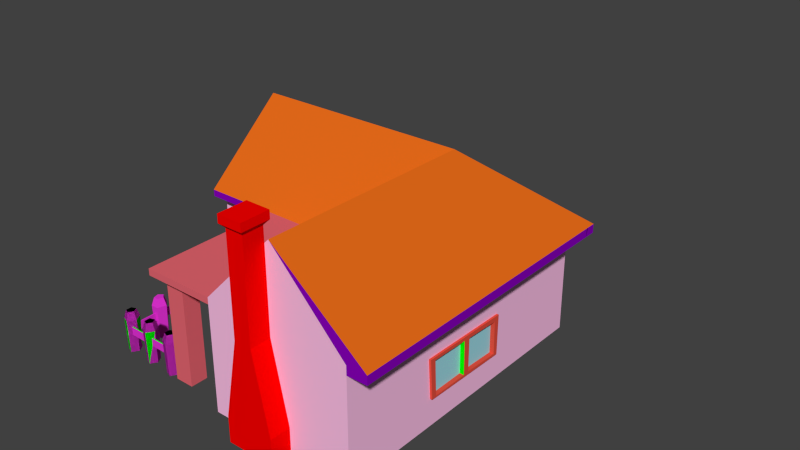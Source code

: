 # Source: Fischerhaus.blend  (saved by Blender 2.69.0; exported with 4.5.12 LTS)
import bpy
from mathutils import Matrix  # noqa: F401  (used for matrix-valued properties, if any)

bpy.ops.wm.read_factory_settings(use_empty=True)
scene = bpy.context.scene
scene.name = '0'

# ---- collections
col_collection_1 = bpy.data.collections.new('Collection 1'); scene.collection.children.link(col_collection_1)

# ---- materials (node trees are filled in below, after node groups)
mat_boden = bpy.data.materials.new('Boden')
mat_boden.alpha_threshold = 0.0
mat_boden.use_transparent_shadow = False
mat_boden.diffuse_color = (0.0, 1.0, 0.0, 1.0)
mat_boden.roughness = 0.5
mat_boden.line_color = (0.0, 0.0, 0.0, 1.0)
mat_dachoberflaeche = bpy.data.materials.new('Dachoberflaeche')
mat_dachoberflaeche.alpha_threshold = 0.0
mat_dachoberflaeche.use_transparent_shadow = False
mat_dachoberflaeche.diffuse_color = (0.8, 0.148, 0.01005, 1.0)
mat_dachoberflaeche.roughness = 0.5
mat_dachoberflaeche.line_color = (0.0, 0.0, 0.0, 1.0)
mat_fensterrahmen = bpy.data.materials.new('Fensterrahmen')
mat_fensterrahmen.alpha_threshold = 0.0
mat_fensterrahmen.use_transparent_shadow = False
mat_fensterrahmen.diffuse_color = (0.8, 0.08307, 0.05078, 1.0)
mat_fensterrahmen.roughness = 0.5
mat_fensterrahmen.line_color = (0.0, 0.0, 0.0, 1.0)
mat_zaun = bpy.data.materials.new('Zaun')
mat_zaun.alpha_threshold = 0.0
mat_zaun.use_transparent_shadow = False
mat_zaun.diffuse_color = (0.8, 0.03386, 0.6984, 1.0)
mat_zaun.roughness = 0.5
mat_zaun.line_color = (0.0, 0.0, 0.0, 1.0)
mat_putz = bpy.data.materials.new('Putz')
mat_putz.alpha_threshold = 0.0
mat_putz.use_transparent_shadow = False
mat_putz.diffuse_color = (1.0, 0.5424, 0.8145, 1.0)
mat_putz.roughness = 0.5
mat_putz.line_color = (0.0, 0.0, 0.0, 1.0)
mat_fensterscheibe = bpy.data.materials.new('Fensterscheibe')
mat_fensterscheibe.alpha_threshold = 0.0
mat_fensterscheibe.use_transparent_shadow = False
mat_fensterscheibe.diffuse_color = (0.3475, 0.7105, 0.8, 1.0)
mat_fensterscheibe.roughness = 0.5
mat_fensterscheibe.line_color = (0.0, 0.0, 0.0, 1.0)
mat_dachvorderseite = bpy.data.materials.new('Dachvorderseite')
mat_dachvorderseite.alpha_threshold = 0.0
mat_dachvorderseite.use_transparent_shadow = False
mat_dachvorderseite.diffuse_color = (0.2522, 0.0, 0.5071, 1.0)
mat_dachvorderseite.roughness = 0.5
mat_dachvorderseite.line_color = (0.0, 0.0, 0.0, 1.0)
mat_kamin = bpy.data.materials.new('Kamin')
mat_kamin.alpha_threshold = 0.0
mat_kamin.use_transparent_shadow = False
mat_kamin.diffuse_color = (1.0, 0.0, 0.0, 1.0)
mat_kamin.roughness = 0.5
mat_kamin.line_color = (0.0, 0.0, 0.0, 1.0)
mat_tuer = bpy.data.materials.new('Tuer')
mat_tuer.alpha_threshold = 0.0
mat_tuer.use_transparent_shadow = False
mat_tuer.diffuse_color = (0.4385, 0.1162, 0.0, 1.0)
mat_tuer.roughness = 0.5
mat_tuer.specular_intensity = 1.0
mat_tuer.line_color = (0.0, 0.0, 0.0, 1.0)
mat_steg = bpy.data.materials.new('Steg')
mat_steg.alpha_threshold = 0.0
mat_steg.use_transparent_shadow = False
mat_steg.diffuse_color = (0.8, 0.3164, 0.2756, 1.0)
mat_steg.roughness = 0.5
mat_steg.line_color = (0.0, 0.0, 0.0, 1.0)
mat_vordach = bpy.data.materials.new('Vordach')
mat_vordach.alpha_threshold = 0.0
mat_vordach.use_transparent_shadow = False
mat_vordach.diffuse_color = (0.8, 0.1379, 0.1685, 1.0)
mat_vordach.roughness = 0.5
mat_vordach.line_color = (0.0, 0.0, 0.0, 1.0)
mat_fundament = bpy.data.materials.new('Fundament')
mat_fundament.alpha_threshold = 0.0
mat_fundament.use_transparent_shadow = False
mat_fundament.diffuse_color = (0.1882, 0.122, 0.8, 1.0)
mat_fundament.roughness = 0.5
mat_fundament.line_color = (0.0, 0.0, 0.0, 1.0)

# ---- material node trees

# ---- world
world_world = bpy.data.worlds.new('World'); scene.world = world_world
world_world.color = (0.05088, 0.05088, 0.05088)
world_world.use_sun_shadow = False
world_world.sun_shadow_jitter_overblur = 0.0
world_world.cycles.sampling_method = 'MANUAL'
world_world.cycles.sample_map_resolution = 256

# ---- meshes
me_circle = bpy.data.meshes.new('Circle')
me_circle.from_pydata([(0.1333, 1.179, -0.8025), (0.1333, 1.179, 0.8374), (-0.9206, 1.179, -0.8025), (-0.9206, 1.179, 0.8374), (0.1333, 1.169, -0.8025), (0.1333, 1.169, 0.8374), (-0.9206, 1.169, -0.8025), (-0.9206, 1.169, 0.8374), (-0.1408, -1.468, -0.01568), (-0.2003, -1.56, -0.01568), (-0.2931, -1.522, -0.01568), (-0.291, -1.407, -0.01568), (-0.1969, -1.373, -0.01568), (-0.09208, -1.469, -0.1734), (-0.1862, -1.615, -0.1734), (-0.3331, -1.555, -0.1734), (-0.3298, -1.372, -0.1734), (-0.1808, -1.319, -0.1734), (-0.1115, -1.469, -0.8269), (-0.1918, -1.593, -0.8269), (-0.3172, -1.542, -0.8269), (-0.3143, -1.386, -0.8269), (-0.1872, -1.341, -0.8269), (-0.7057, -1.446, -0.01728), (-0.7652, -1.538, -0.01728), (-0.858, -1.499, -0.01728), (-0.8559, -1.384, -0.01728), (-0.7618, -1.351, -0.01728), (-0.657, -1.447, -0.175), (-0.7512, -1.593, -0.175), (-0.8981, -1.532, -0.175), (-0.8947, -1.349, -0.175), (-0.7457, -1.296, -0.175), (-0.6764, -1.446, -0.8285), (-0.7568, -1.571, -0.8285), (-0.8821, -1.519, -0.8285), (-0.8792, -1.363, -0.8285), (-0.7521, -1.318, -0.8285), (-1.249, -1.418, -0.01712), (-1.309, -1.511, -0.01712), (-1.402, -1.472, -0.01712), (-1.399, -1.357, -0.01712), (-1.305, -1.323, -0.01712), (-1.201, -1.42, -0.1748), (-1.295, -1.565, -0.1748), (-1.442, -1.505, -0.1748), (-1.438, -1.322, -0.1748), (-1.289, -1.269, -0.1748), (-1.22, -1.419, -0.8284), (-1.3, -1.544, -0.8284), (-1.426, -1.492, -0.8284), (-1.423, -1.336, -0.8284), (-1.296, -1.291, -0.8284), (-0.1408, -1.468, -0.01568), (-0.2003, -1.56, -0.01568), (-0.2931, -1.522, -0.01568), (-0.291, -1.407, -0.01568), (-0.1969, -1.373, -0.01568), (-0.09208, -1.469, -0.1734), (-0.1862, -1.615, -0.1734), (-0.3331, -1.555, -0.1734), (-0.3298, -1.372, -0.1734), (-0.1808, -1.319, -0.1734), (-0.1115, -1.469, -0.8269), (-0.1918, -1.593, -0.8269), (-0.3172, -1.542, -0.8269), (-0.3143, -1.386, -0.8269), (-0.1872, -1.341, -0.8269), (-0.7057, -1.446, -0.01728), (-0.7652, -1.538, -0.01728), (-0.858, -1.499, -0.01728), (-0.8559, -1.384, -0.01728), (-0.7618, -1.351, -0.01728), (-0.657, -1.447, -0.175), (-0.7512, -1.593, -0.175), (-0.8981, -1.532, -0.175), (-0.8947, -1.349, -0.175), (-0.7457, -1.296, -0.175), (-0.6764, -1.446, -0.8285), (-0.7568, -1.571, -0.8285), (-0.8821, -1.519, -0.8285), (-0.8792, -1.363, -0.8285), (-0.7521, -1.318, -0.8285), (-1.249, -1.418, -0.01712), (-1.309, -1.511, -0.01712), (-1.402, -1.472, -0.01712), (-1.399, -1.357, -0.01712), (-1.305, -1.323, -0.01712), (-1.201, -1.42, -0.1748), (-1.295, -1.565, -0.1748), (-1.442, -1.505, -0.1748), (-1.438, -1.322, -0.1748), (-1.289, -1.269, -0.1748), (-1.22, -1.419, -0.8284), (-1.3, -1.544, -0.8284), (-1.426, -1.492, -0.8284), (-1.423, -1.336, -0.8284), (-1.296, -1.291, -0.8284), (-0.1408, -1.468, -0.01568), (-0.2003, -1.56, -0.01568), (-0.2931, -1.522, -0.01568), (-0.291, -1.407, -0.01568), (-0.1969, -1.373, -0.01568), (-0.09208, -1.469, -0.1734), (-0.1862, -1.615, -0.1734), (-0.3331, -1.555, -0.1734), (-0.3298, -1.372, -0.1734), (-0.1808, -1.319, -0.1734), (-0.1115, -1.469, -0.8269), (-0.1918, -1.593, -0.8269), (-0.3172, -1.542, -0.8269), (-0.3143, -1.386, -0.8269), (-0.1872, -1.341, -0.8269), (-0.7057, -1.446, -0.01728), (-0.7652, -1.538, -0.01728), (-0.858, -1.499, -0.01728), (-0.8559, -1.384, -0.01728), (-0.7618, -1.351, -0.01728), (-0.657, -1.447, -0.175), (-0.7512, -1.593, -0.175), (-0.8981, -1.532, -0.175), (-0.8947, -1.349, -0.175), (-0.7457, -1.296, -0.175), (-0.6764, -1.446, -0.8285), (-0.7568, -1.571, -0.8285), (-0.8821, -1.519, -0.8285), (-0.8792, -1.363, -0.8285), (-0.7521, -1.318, -0.8285), (-1.249, -1.418, -0.01712), (-1.309, -1.511, -0.01712), (-1.402, -1.472, -0.01712), (-1.399, -1.357, -0.01712), (-1.305, -1.323, -0.01712), (-1.201, -1.42, -0.1748), (-1.295, -1.565, -0.1748), (-1.442, -1.505, -0.1748), (-1.438, -1.322, -0.1748), (-1.289, -1.269, -0.1748), (-1.22, -1.419, -0.8284), (-1.3, -1.544, -0.8284), (-1.426, -1.492, -0.8284), (-1.423, -1.336, -0.8284), (-1.296, -1.291, -0.8284), (-0.1408, -1.468, -0.01568), (-0.2003, -1.56, -0.01568), (-0.2931, -1.522, -0.01568), (-0.291, -1.407, -0.01568), (-0.1969, -1.373, -0.01568), (-0.09208, -1.469, -0.1734), (-0.1862, -1.615, -0.1734), (-0.3331, -1.555, -0.1734), (-0.3298, -1.372, -0.1734), (-0.1808, -1.319, -0.1734), (-0.1115, -1.469, -0.8269), (-0.1918, -1.593, -0.8269), (-0.3172, -1.542, -0.8269), (-0.3143, -1.386, -0.8269), (-0.1872, -1.341, -0.8269), (-0.7057, -1.446, -0.01728), (-0.7652, -1.538, -0.01728), (-0.858, -1.499, -0.01728), (-0.8559, -1.384, -0.01728), (-0.7618, -1.351, -0.01728), (-0.657, -1.447, -0.175), (-0.7512, -1.593, -0.175), (-0.8981, -1.532, -0.175), (-0.8947, -1.349, -0.175), (-0.7457, -1.296, -0.175), (-0.6764, -1.446, -0.8285), (-0.7568, -1.571, -0.8285), (-0.8821, -1.519, -0.8285), (-0.8792, -1.363, -0.8285), (-0.7521, -1.318, -0.8285), (-1.249, -1.418, -0.01712), (-1.309, -1.511, -0.01712), (-1.402, -1.472, -0.01712), (-1.399, -1.357, -0.01712), (-1.305, -1.323, -0.01712), (-1.201, -1.42, -0.1748), (-1.295, -1.565, -0.1748), (-1.442, -1.505, -0.1748), (-1.438, -1.322, -0.1748), (-1.289, -1.269, -0.1748), (-1.22, -1.419, -0.8284), (-1.3, -1.544, -0.8284), (-1.426, -1.492, -0.8284), (-1.423, -1.336, -0.8284), (-1.296, -1.291, -0.8284), (-0.1408, -1.468, -0.01568), (-0.2003, -1.56, -0.01568), (-0.2931, -1.522, -0.01568), (-0.291, -1.407, -0.01568), (-0.1969, -1.373, -0.01568), (-0.09208, -1.469, -0.1734), (-0.1862, -1.615, -0.1734), (-0.3331, -1.555, -0.1734), (-0.3298, -1.372, -0.1734), (-0.1808, -1.319, -0.1734), (-0.1115, -1.469, -0.8269), (-0.1918, -1.593, -0.8269), (-0.3172, -1.542, -0.8269), (-0.3143, -1.386, -0.8269), (-0.1872, -1.341, -0.8269), (-0.7057, -1.446, -0.01728), (-0.7652, -1.538, -0.01728), (-0.858, -1.499, -0.01728), (-0.8559, -1.384, -0.01728), (-0.7618, -1.351, -0.01728), (-0.657, -1.447, -0.175), (-0.7512, -1.593, -0.175), (-0.8981, -1.532, -0.175), (-0.8947, -1.349, -0.175), (-0.7457, -1.296, -0.175), (-0.6764, -1.446, -0.8285), (-0.7568, -1.571, -0.8285), (-0.8821, -1.519, -0.8285), (-0.8792, -1.363, -0.8285), (-0.7521, -1.318, -0.8285), (-1.249, -1.418, -0.01712), (-1.309, -1.511, -0.01712), (-1.402, -1.472, -0.01712), (-1.399, -1.357, -0.01712), (-1.305, -1.323, -0.01712), (-1.201, -1.42, -0.1748), (-1.295, -1.565, -0.1748), (-1.442, -1.505, -0.1748), (-1.438, -1.322, -0.1748), (-1.289, -1.269, -0.1748), (-1.22, -1.419, -0.8284), (-1.3, -1.544, -0.8284), (-1.426, -1.492, -0.8284), (-1.423, -1.336, -0.8284), (-1.296, -1.291, -0.8284), (-0.1408, -1.468, -0.01568), (-0.2003, -1.56, -0.01568), (-0.2931, -1.522, -0.01568), (-0.291, -1.407, -0.01568), (-0.1969, -1.373, -0.01568), (-0.09208, -1.469, -0.1734), (-0.1862, -1.615, -0.1734), (-0.3331, -1.555, -0.1734), (-0.3298, -1.372, -0.1734), (-0.1808, -1.319, -0.1734), (-0.1115, -1.469, -0.8269), (-0.1918, -1.593, -0.8269), (-0.3172, -1.542, -0.8269), (-0.3143, -1.386, -0.8269), (-0.1872, -1.341, -0.8269), (-0.7057, -1.446, -0.01728), (-0.7652, -1.538, -0.01728), (-0.858, -1.499, -0.01728), (-0.8559, -1.384, -0.01728), (-0.7618, -1.351, -0.01728), (-0.657, -1.447, -0.175), (-0.7512, -1.593, -0.175), (-0.8981, -1.532, -0.175), (-0.8947, -1.349, -0.175), (-0.7457, -1.296, -0.175), (-0.6764, -1.446, -0.8285), (-0.7568, -1.571, -0.8285), (-0.8821, -1.519, -0.8285), (-0.8792, -1.363, -0.8285), (-0.7521, -1.318, -0.8285), (-1.249, -1.418, -0.01712), (-1.309, -1.511, -0.01712), (-1.402, -1.472, -0.01712), (-1.399, -1.357, -0.01712), (-1.305, -1.323, -0.01712), (-1.201, -1.42, -0.1748), (-1.295, -1.565, -0.1748), (-1.442, -1.505, -0.1748), (-1.438, -1.322, -0.1748), (-1.289, -1.269, -0.1748), (-1.22, -1.419, -0.8284), (-1.3, -1.544, -0.8284), (-1.426, -1.492, -0.8284), (-1.423, -1.336, -0.8284), (-1.296, -1.291, -0.8284), (-1.286, 0.5999, -0.01568), (-1.207, 0.5314, -0.01568), (-1.238, 0.4216, -0.01568), (-1.336, 0.4222, -0.01568), (-1.366, 0.5324, -0.01568), (-1.286, 0.6573, -0.1734), (-1.16, 0.5489, -0.1734), (-1.209, 0.3751, -0.1734), (-1.365, 0.376, -0.1734), (-1.412, 0.5504, -0.1734), (-1.286, 0.6344, -0.8269), (-1.179, 0.5419, -0.8269), (-1.221, 0.3936, -0.8269), (-1.353, 0.3945, -0.8269), (-1.394, 0.5433, -0.8269), (-1.296, -0.06503, -0.01728), (-1.217, -0.1335, -0.01728), (-1.248, -0.2433, -0.01728), (-1.346, -0.2427, -0.01728), (-1.376, -0.1325, -0.01728), (-1.296, -0.00768, -0.175), (-1.17, -0.1161, -0.175), (-1.219, -0.2899, -0.175), (-1.375, -0.2889, -0.175), (-1.422, -0.1145, -0.175), (-1.296, -0.03054, -0.8285), (-1.189, -0.123, -0.8285), (-1.231, -0.2713, -0.8285), (-1.363, -0.2705, -0.8285), (-1.404, -0.1217, -0.8285), (-1.31, -0.705, -0.01712), (-1.231, -0.7734, -0.01712), (-1.262, -0.8832, -0.01712), (-1.36, -0.8826, -0.01712), (-1.39, -0.7724, -0.01712), (-1.31, -0.6476, -0.1748), (-1.185, -0.756, -0.1748), (-1.233, -0.9298, -0.1748), (-1.389, -0.9288, -0.1748), (-1.436, -0.7544, -0.1748), (-1.31, -0.6705, -0.8284), (-1.203, -0.7629, -0.8284), (-1.245, -0.9112, -0.8284), (-1.378, -0.9104, -0.8284), (-1.418, -0.7616, -0.8284), (-1.316, -1.555, -0.47), (-1.316, 0.4451, -0.47), (-1.294, 0.4451, -0.47), (-1.294, -1.555, -0.47), (-1.316, -1.555, -0.3054), (-1.316, 0.4451, -0.3054), (-1.294, 0.4451, -0.3054), (-1.294, -1.555, -0.3054), (-1.36, -1.47, -0.47), (-0.2012, -1.486, -0.47), (-0.2013, -1.509, -0.47), (-1.36, -1.492, -0.47), (-1.36, -1.47, -0.3054), (-0.2012, -1.486, -0.3054), (-0.2013, -1.509, -0.3054), (-1.36, -1.492, -0.3054), (-1.0, 3.952, -0.6522), (0.08364, 3.952, -0.6522), (-1.0, 4.618, -0.7886), (0.08364, 4.618, -0.7886), (-1.0, 4.618, -0.7886), (0.08364, 4.618, -0.7886), (-1.0, 7.567, -1.393), (0.08364, 7.567, -1.393), (-1.0, 3.952, -0.6522), (0.08364, 3.952, -0.6522), (-1.0, 7.567, -1.393), (0.08364, 7.567, -1.393), (-1.0, 3.254, -0.651), (0.08364, 3.254, -0.651), (-1.0, 6.868, -1.392), (0.08364, 6.868, -1.392), (-0.01202, -1.566, -0.8127), (-0.01202, -1.224, -0.8127), (0.3616, -1.224, -0.8127), (0.3616, -1.566, -0.8127), (-0.01202, -1.566, 1.24), (-0.01202, -1.224, 1.24), (0.3616, -1.224, 1.24), (0.3616, -1.566, 1.24), (4.154, -1.768, -0.8012), (-1.539, 4.022, -0.8012), (4.154, 4.022, -0.8012), (-1.539, 1.141, -0.8012), (1.248, -1.768, -0.8012), (-1.539, 1.141, 1.385), (-1.539, 4.022, 1.385), (1.248, 1.141, -0.8012), (4.154, 4.022, 1.385), (2.71, 2.577, 2.853), (2.705, -1.768, 2.896), (-0.8533, 1.141, -0.8012), (-0.005445, 1.141, -0.8012), (-0.005445, 4.022, -0.8012), (-0.9265, 4.022, -0.8012), (-0.8533, 1.447, -0.8012), (-0.005445, 1.447, -0.8012), (-0.9265, 1.447, 0.8393), (0.09825, 1.447, 0.8393), (-0.8533, 1.141, -0.648), (-0.005445, 1.141, -0.648), (-0.9265, 1.141, 0.8393), (0.09825, 1.141, 0.8393), (-0.9265, 4.022, 0.8393), (0.09825, 4.022, 0.8393), (-0.005445, 3.355, -0.648), (1.989, -1.768, -0.8012), (2.934, -1.768, -0.8012), (1.989, -1.768, -0.2915), (2.284, -1.768, 1.214), (2.624, -1.768, 1.214), (2.934, -1.768, -0.2915), (1.989, -2.173, -0.8012), (2.934, -2.173, -0.8012), (1.989, -2.173, -0.2915), (2.284, -2.173, 1.214), (2.624, -2.173, 1.214), (2.934, -2.173, -0.2915), (2.284, -1.768, 3.102), (2.624, -1.768, 3.102), (2.284, -2.173, 3.102), (2.624, -2.173, 3.102), (2.219, -1.691, 3.181), (2.689, -1.691, 3.181), (2.219, -2.25, 3.181), (2.689, -2.25, 3.181), (2.219, -1.691, 3.336), (2.689, -1.691, 3.336), (2.219, -2.25, 3.336), (2.689, -2.25, 3.336), (1.248, 1.141, 1.385), (1.248, 0.93, 1.385), (1.248, 1.141, 1.25), (-1.635, 1.141, 1.25), (1.248, 0.93, 1.25), (-1.635, 0.93, 1.25), (-0.183, -1.768, 1.385), (1.248, -1.768, 1.385), (-0.183, 1.141, 1.385), (1.248, 1.141, 1.255), (1.248, -1.768, 1.255), (-0.183, 1.141, 1.255), (-0.183, -1.768, 1.255), (-1.635, 4.022, 1.385), (4.547, -1.768, 1.385), (4.547, 4.022, 1.385), (4.547, -1.151, 1.385), (-1.242, 4.049, 1.385), (4.547, 4.049, 1.385), (4.154, -1.768, 1.385), (4.547, 4.246, 1.385), (4.154, -1.768, 1.212), (4.154, 4.022, 1.212), (4.547, -1.768, 1.212), (4.547, 4.022, 1.212), (4.547, 4.246, 1.212), (-1.635, 4.246, 1.385), (-1.635, 4.022, 1.212), (-1.635, 4.246, 1.212), (-1.638, 1.141, 1.385), (-1.635, 0.93, 1.385), (-1.635, 2.581, 2.732), (-1.635, 2.581, 2.827), (1.331, 0.01405, -0.06541), (1.331, 0.03547, 0.5643), (1.331, -0.6367, 0.5431), (1.331, -0.5978, -0.07039), (1.248, 0.01405, -0.06541), (1.248, -0.6367, 0.5431), (1.248, 0.05719, -0.09357), (1.248, -0.5978, -0.07039), (1.248, 0.03547, 0.5643), (1.248, -0.6788, 0.5744), (1.248, 0.08623, 0.6092), (1.248, -0.6804, 0.6451), (1.248, 0.05436, -0.1619), (1.248, -0.6626, -0.1237), (1.185, 0.01405, -0.06541), (1.185, 0.03547, 0.5643), (1.185, -0.6367, 0.5431), (1.185, 0.05719, -0.09357), (1.185, -0.6788, 0.5744), (1.185, -0.5978, -0.07039), (1.185, 0.08623, 0.6092), (1.185, -0.6804, 0.6451), (1.185, 0.05436, -0.1619), (1.185, -0.6626, -0.1237), (-1.407, 2.083, 0.7325), (-1.407, 2.155, -0.114), (-1.407, 2.996, -0.05284), (-1.407, 3.075, 0.713), (-1.539, 2.083, 0.7325), (-1.539, 2.155, -0.114), (-1.539, 2.996, -0.05284), (-1.539, 2.012, 0.7817), (-1.539, 3.066, -0.1041), (-1.539, 3.075, 0.713), (-1.65, 2.083, 0.7325), (-1.65, 2.155, -0.114), (-1.65, 2.996, -0.05284), (-1.65, 2.012, 0.7817), (-1.539, 3.162, 0.7652), (-1.539, 2.118, -0.1871), (-1.65, 3.066, -0.1041), (-1.65, 3.075, 0.713), (-1.65, 3.162, 0.7652), (-1.65, 2.118, -0.1871), (4.154, 0.229, 0.4519), (4.154, 0.1598, -0.2664), (4.154, 0.2596, -0.2388), (4.154, 1.119, 0.4215), (4.111, 1.829, 0.3935), (4.154, 0.9955, -0.2355), (4.111, 0.2596, -0.2388), (4.111, 0.229, 0.4519), (4.111, 0.9883, 0.4329), (4.111, 1.119, 0.4215), (4.111, 0.9955, -0.2355), (4.111, 1.113, -0.2272), (4.111, 1.832, -0.2516), (4.154, 0.9883, 0.4329), (4.154, 0.7917, 0.5008), (4.154, 1.113, -0.2272), (4.154, 1.832, -0.2516), (4.154, 1.829, 0.3935), (4.154, 0.115, 0.5128), (4.154, 1.917, -0.2983), (4.154, 1.933, 0.4805), (4.196, 0.229, 0.4519), (4.196, 0.2596, -0.2388), (4.196, 0.1598, -0.2664), (4.196, 0.9883, 0.4329), (4.196, 0.7917, 0.5008), (4.196, 1.119, 0.4215), (4.196, 0.9955, -0.2355), (4.196, 1.113, -0.2272), (4.196, 1.832, -0.2516), (4.196, 1.829, 0.3935), (4.196, 0.115, 0.5128), (4.196, 1.917, -0.2983), (4.196, 1.933, 0.4805), (0.8284, 4.05, 0.53), (1.567, 3.992, 0.7959), (0.8284, 4.022, 0.53), (1.397, 3.992, 0.8091), (0.8259, 3.992, 0.761), (0.8284, 3.992, 0.53), (0.7557, 4.022, 0.4358), (2.066, 3.992, 0.7782), (0.8259, 4.022, 0.761), (1.397, 4.022, 0.8091), (1.378, 4.022, 0.5506), (0.7557, 4.05, 0.4358), (0.8259, 4.05, 0.761), (1.397, 4.05, 0.8091), (1.451, 4.022, 0.5391), (1.503, 4.022, 0.5309), (2.006, 4.022, 0.5438), (2.066, 4.022, 0.7782), (1.28, 4.022, 0.4556), (2.181, 4.022, 0.8115), (0.7417, 4.022, 0.7701), (1.567, 4.022, 0.7959), (2.073, 4.022, 0.4856), (1.378, 3.992, 0.5506), (1.451, 3.992, 0.5391), (1.503, 3.992, 0.5309), (2.006, 3.992, 0.5438), (0.7383, 4.022, 0.8499), (1.378, 4.05, 0.5506), (1.451, 4.05, 0.5391), (1.503, 4.05, 0.5309), (2.006, 4.05, 0.5438), (2.066, 4.05, 0.7782), (1.28, 4.05, 0.4556), (2.181, 4.05, 0.8115), (0.7417, 4.05, 0.7701), (1.567, 4.05, 0.7959), (2.073, 4.05, 0.4856), (0.7383, 4.05, 0.8499), (-0.005445, 3.955, -0.8012), (-0.9265, 3.955, -0.8012), (-0.9265, 3.955, 0.8393), (0.09825, 3.955, 0.8393), (-0.8533, 1.13, -0.65), (-0.005445, 1.13, -0.65), (-0.005445, 4.022, -0.65), (-0.9265, 4.022, -0.65), (1.28, -1.768, -0.8012), (0.1333, 1.092, -0.8025), (0.1333, 1.092, 0.8374), (-0.9206, 1.092, -0.8025), (-0.9206, 1.092, 0.8374), (-0.005445, 4.047, -0.8012), (-0.9265, 4.047, -0.8012), (-0.9265, 4.047, 0.8393), (0.09825, 4.047, 0.8393)], [(341, 339), (340, 342), (343, 341), (342, 344), (345, 343), (344, 346), (385, 381), (379, 378), (384, 380), (378, 374), (382, 374)], [(0, 2, 3), (4, 5, 573), (1, 3, 7), (0, 1, 5), (2, 0, 4), (3, 2, 6), (9, 8, 10), (14, 15, 19), (9, 10, 15), (8, 9, 13), (12, 8, 13), (11, 12, 16), (10, 11, 15), (19, 20, 18), (13, 14, 19), (17, 13, 22), (16, 17, 22), (15, 16, 21), (24, 23, 25), (29, 30, 34), (24, 25, 30), (23, 24, 28), (27, 23, 28), (26, 27, 31), (25, 26, 30), (34, 35, 33), (28, 29, 34), (32, 28, 37), (31, 32, 37), (30, 31, 36), (39, 38, 40), (44, 45, 49), (39, 40, 45), (38, 39, 43), (42, 38, 43), (41, 42, 46), (40, 41, 45), (49, 50, 48), (43, 44, 49), (47, 43, 52), (46, 47, 52), (45, 46, 51), (54, 53, 55), (59, 60, 64), (54, 55, 60), (53, 54, 58), (57, 53, 58), (56, 57, 61), (55, 56, 60), (64, 65, 63), (58, 59, 64), (62, 58, 67), (61, 62, 67), (60, 61, 66), (69, 68, 70), (74, 75, 79), (69, 70, 75), (68, 69, 73), (72, 68, 73), (71, 72, 76), (70, 71, 75), (79, 80, 78), (73, 74, 79), (77, 73, 82), (76, 77, 82), (75, 76, 81), (84, 83, 85), (89, 90, 94), (84, 85, 90), (83, 84, 88), (87, 83, 88), (86, 87, 91), (85, 86, 90), (94, 95, 93), (88, 89, 94), (92, 88, 97), (91, 92, 97), (90, 91, 96), (99, 98, 100), (104, 105, 109), (99, 100, 105), (98, 99, 103), (102, 98, 103), (101, 102, 106), (100, 101, 105), (109, 110, 108), (103, 104, 109), (107, 103, 112), (106, 107, 112), (105, 106, 111), (114, 113, 115), (119, 120, 124), (114, 115, 120), (113, 114, 118), (117, 113, 118), (116, 117, 121), (115, 116, 120), (124, 125, 123), (118, 119, 124), (122, 118, 127), (121, 122, 127), (120, 121, 126), (129, 128, 130), (134, 135, 139), (129, 130, 135), (128, 129, 133), (132, 128, 133), (131, 132, 136), (130, 131, 135), (139, 140, 138), (133, 134, 139), (137, 133, 142), (136, 137, 142), (135, 136, 141), (144, 143, 145), (149, 150, 154), (144, 145, 150), (143, 144, 148), (147, 143, 148), (146, 147, 151), (145, 146, 150), (154, 155, 153), (148, 149, 154), (152, 148, 157), (151, 152, 157), (150, 151, 156), (159, 158, 160), (164, 165, 169), (159, 160, 165), (158, 159, 163), (162, 158, 163), (161, 162, 166), (160, 161, 165), (169, 170, 168), (163, 164, 169), (167, 163, 172), (166, 167, 172), (165, 166, 171), (174, 173, 175), (179, 180, 184), (174, 175, 180), (173, 174, 178), (177, 173, 178), (176, 177, 181), (175, 176, 180), (184, 185, 183), (178, 179, 184), (182, 178, 187), (181, 182, 187), (180, 181, 186), (189, 188, 190), (194, 195, 199), (189, 190, 195), (188, 189, 193), (192, 188, 193), (191, 192, 196), (190, 191, 195), (199, 200, 198), (193, 194, 199), (197, 193, 202), (196, 197, 202), (195, 196, 201), (204, 203, 205), (209, 210, 214), (204, 205, 210), (203, 204, 208), (207, 203, 208), (206, 207, 211), (205, 206, 210), (214, 215, 213), (208, 209, 214), (212, 208, 217), (211, 212, 217), (210, 211, 216), (219, 218, 220), (224, 225, 229), (219, 220, 225), (218, 219, 223), (222, 218, 223), (221, 222, 226), (220, 221, 225), (229, 230, 228), (223, 224, 229), (227, 223, 232), (226, 227, 232), (225, 226, 231), (234, 233, 235), (239, 240, 244), (234, 235, 240), (233, 234, 238), (237, 233, 238), (236, 237, 241), (235, 236, 240), (244, 245, 243), (238, 239, 244), (242, 238, 247), (241, 242, 247), (240, 241, 246), (249, 248, 250), (254, 255, 259), (249, 250, 255), (248, 249, 253), (252, 248, 253), (251, 252, 256), (250, 251, 255), (259, 260, 258), (253, 254, 259), (257, 253, 262), (256, 257, 262), (255, 256, 261), (264, 263, 265), (269, 270, 274), (264, 265, 270), (263, 264, 268), (267, 263, 268), (266, 267, 271), (265, 266, 270), (274, 275, 273), (268, 269, 274), (272, 268, 277), (271, 272, 277), (270, 271, 276), (279, 278, 282), (284, 285, 290), (279, 280, 284), (278, 279, 284), (282, 278, 287), (281, 282, 287), (280, 281, 286), (288, 289, 292), (283, 284, 288), (287, 283, 288), (286, 287, 291), (285, 286, 290), (294, 293, 297), (299, 300, 305), (294, 295, 299), (293, 294, 299), (297, 293, 302), (296, 297, 302), (295, 296, 301), (303, 304, 307), (298, 299, 303), (302, 298, 303), (301, 302, 306), (300, 301, 305), (309, 308, 312), (314, 315, 320), (309, 310, 314), (308, 309, 314), (312, 308, 317), (311, 312, 317), (310, 311, 316), (318, 319, 322), (313, 314, 318), (317, 313, 318), (316, 317, 321), (315, 316, 320), (327, 328, 324), (328, 329, 325), (329, 330, 326), (330, 327, 323), (323, 324, 326), (330, 329, 327), (335, 336, 332), (336, 337, 333), (337, 338, 333), (338, 335, 331), (331, 332, 334), (338, 337, 336), (339, 340, 346), (347, 349, 353), (340, 339, 348), (346, 340, 350), (339, 345, 347), (345, 346, 349), (351, 353, 354), (348, 347, 351), (349, 350, 354), (350, 348, 354), (359, 360, 355), (360, 361, 357), (361, 362, 358), (362, 359, 355), (355, 356, 357), (362, 361, 360), (377, 374, 366), (474, 479, 473), (392, 398, 403), (539, 538, 548), (374, 377, 570), (376, 365, 370), (504, 371, 432), (376, 377, 564), (432, 363, 508), (374, 384, 377), (375, 379, 388), (395, 396, 397), (392, 391, 398), (391, 389, 395), (390, 394, 396), (389, 390, 396), (394, 393, 399), (402, 401, 405), (393, 392, 401), (399, 393, 404), (398, 399, 404), (408, 406, 410), (401, 403, 407), (404, 402, 408), (403, 404, 408), (410, 409, 411), (407, 408, 412), (406, 405, 409), (405, 407, 409), (413, 414, 415), (416, 415, 417), (423, 425, 424), (428, 431, 427), (368, 413, 372), (450, 453, 449), (432, 372, 371), (420, 373, 372), (413, 420, 372), (373, 372, 432), (370, 385, 375), (432, 373, 393), (368, 413, 415), (419, 425, 423), (421, 424, 425), (420, 423, 422), (413, 422, 424), (421, 419, 420), (371, 369, 428), (431, 428, 433), (428, 437, 435), (435, 437, 436), (433, 428, 437), (371, 435, 434), (432, 434, 436), (371, 428, 427), (431, 372, 429), (427, 373, 432), (431, 428, 433), (428, 436, 437), (436, 429, 427), (430, 431, 433), (437, 440, 441), (439, 433, 438), (426, 430, 439), (428, 426, 440), (428, 433, 439), (426, 439, 441), (442, 443, 445), (368, 444, 369), (414, 443, 418), (443, 368, 416), (439, 445, 372), (445, 368, 372), (445, 443, 414), (369, 445, 426), (444, 445, 369), (443, 368, 445), (426, 445, 439), (368, 442, 444), (443, 368, 442), (443, 442, 416), (442, 368, 416), (446, 449, 448), (453, 451, 448), (456, 466, 467), (455, 464, 469), (459, 469, 458), (457, 467, 455), (461, 466, 463), (462, 467, 461), (464, 462, 469), (413, 370, 456), (455, 451, 457), (367, 420, 455), (451, 454, 447), (454, 450, 447), (450, 454, 460), (452, 463, 466), (450, 460, 465), (452, 468, 463), (451, 453, 465), (454, 451, 462), (458, 452, 468), (465, 460, 463), (467, 462, 464), (465, 460, 469), (468, 469, 465), (465, 463, 468), (458, 468, 452), (484, 478, 488), (485, 477, 483), (369, 364, 484), (366, 368, 477), (470, 473, 472), (476, 475, 471), (479, 476, 472), (475, 474, 470), (487, 486, 482), (481, 483, 480), (477, 484, 488), (479, 474, 487), (475, 476, 481), (476, 479, 487), (474, 475, 481), (478, 485, 489), (492, 495, 500), (496, 500, 498), (494, 499, 501), (507, 506, 519), (510, 504, 515), (514, 523, 515), (517, 518, 516), (511, 513, 512), (508, 491, 513), (509, 510, 523), (506, 505, 519), (491, 509, 522), (490, 503, 514), (504, 508, 521), (383, 385, 388), (551, 543, 558), (539, 540, 555), (540, 539, 549), (544, 551, 562), (371, 365, 543), (364, 386, 377), (387, 544, 530), (531, 550, 525), (547, 529, 528), (526, 532, 529), (534, 526, 547), (538, 545, 548), (533, 534, 547), (545, 541, 531), (541, 540, 550), (532, 533, 528), (558, 561, 556), (524, 559, 536), (562, 536, 559), (543, 546, 558), (538, 539, 554), (532, 526, 524), (530, 544, 535), (546, 542, 557), (542, 530, 535), (526, 534, 552), (545, 538, 560), (534, 533, 552), (541, 545, 556), (540, 541, 555), (533, 532, 536), (507, 493, 499), (387, 376, 566), (386, 387, 566), (377, 386, 565), (569, 568, 567), (377, 376, 569), (376, 375, 569), (375, 374, 567), (495, 503, 498), (503, 490, 497), (506, 507, 494), (490, 492, 496), (505, 506, 502), (493, 505, 501), (503, 495, 517), (493, 507, 520), (505, 493, 516), (495, 492, 512), (492, 490, 511), (572, 573, 575), (6, 4, 574), (7, 6, 574), (5, 7, 575), (376, 387, 576), (578, 577, 576), (387, 386, 578), (377, 376, 576), (386, 377, 577), (1, 0, 3), (572, 4, 573), (5, 1, 7), (4, 0, 5), (6, 2, 4), (7, 3, 6), (8, 12, 11), (10, 8, 11), (15, 20, 19), (14, 9, 15), (9, 14, 13), (17, 12, 13), (12, 17, 16), (11, 16, 15), (20, 21, 18), (21, 22, 18), (18, 13, 19), (13, 18, 22), (21, 16, 22), (20, 15, 21), (23, 27, 26), (25, 23, 26), (30, 35, 34), (29, 24, 30), (24, 29, 28), (32, 27, 28), (27, 32, 31), (26, 31, 30), (35, 36, 33), (36, 37, 33), (33, 28, 34), (28, 33, 37), (36, 31, 37), (35, 30, 36), (38, 42, 41), (40, 38, 41), (45, 50, 49), (44, 39, 45), (39, 44, 43), (47, 42, 43), (42, 47, 46), (41, 46, 45), (50, 51, 48), (51, 52, 48), (48, 43, 49), (43, 48, 52), (51, 46, 52), (50, 45, 51), (53, 57, 56), (55, 53, 56), (60, 65, 64), (59, 54, 60), (54, 59, 58), (62, 57, 58), (57, 62, 61), (56, 61, 60), (65, 66, 63), (66, 67, 63), (63, 58, 64), (58, 63, 67), (66, 61, 67), (65, 60, 66), (68, 72, 71), (70, 68, 71), (75, 80, 79), (74, 69, 75), (69, 74, 73), (77, 72, 73), (72, 77, 76), (71, 76, 75), (80, 81, 78), (81, 82, 78), (78, 73, 79), (73, 78, 82), (81, 76, 82), (80, 75, 81), (83, 87, 86), (85, 83, 86), (90, 95, 94), (89, 84, 90), (84, 89, 88), (92, 87, 88), (87, 92, 91), (86, 91, 90), (95, 96, 93), (96, 97, 93), (93, 88, 94), (88, 93, 97), (96, 91, 97), (95, 90, 96), (98, 102, 101), (100, 98, 101), (105, 110, 109), (104, 99, 105), (99, 104, 103), (107, 102, 103), (102, 107, 106), (101, 106, 105), (110, 111, 108), (111, 112, 108), (108, 103, 109), (103, 108, 112), (111, 106, 112), (110, 105, 111), (113, 117, 116), (115, 113, 116), (120, 125, 124), (119, 114, 120), (114, 119, 118), (122, 117, 118), (117, 122, 121), (116, 121, 120), (125, 126, 123), (126, 127, 123), (123, 118, 124), (118, 123, 127), (126, 121, 127), (125, 120, 126), (128, 132, 131), (130, 128, 131), (135, 140, 139), (134, 129, 135), (129, 134, 133), (137, 132, 133), (132, 137, 136), (131, 136, 135), (140, 141, 138), (141, 142, 138), (138, 133, 139), (133, 138, 142), (141, 136, 142), (140, 135, 141), (143, 147, 146), (145, 143, 146), (150, 155, 154), (149, 144, 150), (144, 149, 148), (152, 147, 148), (147, 152, 151), (146, 151, 150), (155, 156, 153), (156, 157, 153), (153, 148, 154), (148, 153, 157), (156, 151, 157), (155, 150, 156), (158, 162, 161), (160, 158, 161), (165, 170, 169), (164, 159, 165), (159, 164, 163), (167, 162, 163), (162, 167, 166), (161, 166, 165), (170, 171, 168), (171, 172, 168), (168, 163, 169), (163, 168, 172), (171, 166, 172), (170, 165, 171), (173, 177, 176), (175, 173, 176), (180, 185, 184), (179, 174, 180), (174, 179, 178), (182, 177, 178), (177, 182, 181), (176, 181, 180), (185, 186, 183), (186, 187, 183), (183, 178, 184), (178, 183, 187), (186, 181, 187), (185, 180, 186), (188, 192, 191), (190, 188, 191), (195, 200, 199), (194, 189, 195), (189, 194, 193), (197, 192, 193), (192, 197, 196), (191, 196, 195), (200, 201, 198), (201, 202, 198), (198, 193, 199), (193, 198, 202), (201, 196, 202), (200, 195, 201), (203, 207, 206), (205, 203, 206), (210, 215, 214), (209, 204, 210), (204, 209, 208), (212, 207, 208), (207, 212, 211), (206, 211, 210), (215, 216, 213), (216, 217, 213), (213, 208, 214), (208, 213, 217), (216, 211, 217), (215, 210, 216), (218, 222, 221), (220, 218, 221), (225, 230, 229), (224, 219, 225), (219, 224, 223), (227, 222, 223), (222, 227, 226), (221, 226, 225), (230, 231, 228), (231, 232, 228), (228, 223, 229), (223, 228, 232), (231, 226, 232), (230, 225, 231), (233, 237, 236), (235, 233, 236), (240, 245, 244), (239, 234, 240), (234, 239, 238), (242, 237, 238), (237, 242, 241), (236, 241, 240), (245, 246, 243), (246, 247, 243), (243, 238, 244), (238, 243, 247), (246, 241, 247), (245, 240, 246), (248, 252, 251), (250, 248, 251), (255, 260, 259), (254, 249, 255), (249, 254, 253), (257, 252, 253), (252, 257, 256), (251, 256, 255), (260, 261, 258), (261, 262, 258), (258, 253, 259), (253, 258, 262), (261, 256, 262), (260, 255, 261), (263, 267, 266), (265, 263, 266), (270, 275, 274), (269, 264, 270), (264, 269, 268), (272, 267, 268), (267, 272, 271), (266, 271, 270), (275, 276, 273), (276, 277, 273), (273, 268, 274), (268, 273, 277), (276, 271, 277), (275, 270, 276), (280, 279, 281), (279, 282, 281), (289, 284, 290), (280, 285, 284), (283, 278, 284), (278, 283, 287), (286, 281, 287), (285, 280, 286), (289, 290, 291), (292, 289, 291), (284, 289, 288), (292, 287, 288), (287, 292, 291), (286, 291, 290), (295, 294, 296), (294, 297, 296), (304, 299, 305), (295, 300, 299), (298, 293, 299), (293, 298, 302), (301, 296, 302), (300, 295, 301), (304, 305, 306), (307, 304, 306), (299, 304, 303), (307, 302, 303), (302, 307, 306), (301, 306, 305), (310, 309, 311), (309, 312, 311), (319, 314, 320), (310, 315, 314), (313, 308, 314), (308, 313, 317), (316, 311, 317), (315, 310, 316), (319, 320, 321), (322, 319, 321), (314, 319, 318), (322, 317, 318), (317, 322, 321), (316, 321, 320), (323, 327, 324), (324, 328, 325), (325, 329, 326), (326, 330, 323), (526, 529, 547), (331, 335, 332), (332, 336, 333), (474, 480, 487), (334, 338, 331), (332, 333, 334), (335, 338, 336), (345, 339, 346), (351, 347, 353), (339, 347, 348), (340, 348, 350), (345, 349, 347), (346, 350, 349), (352, 351, 354), (352, 348, 351), (353, 349, 354), (348, 352, 354), (414, 417, 415), (356, 360, 357), (357, 361, 358), (358, 362, 355), (358, 355, 357), (359, 362, 360), (364, 377, 366), (470, 474, 473), (401, 392, 403), (549, 539, 548), (567, 374, 570), (370, 375, 376), (376, 542, 546), (370, 363, 390), (370, 390, 389), (367, 370, 571), (370, 389, 571), (510, 371, 504), (365, 371, 510), (491, 363, 509), (365, 510, 509), (370, 452, 456), (563, 376, 564), (504, 432, 508), (551, 544, 387), (384, 386, 377), (383, 375, 388), (360, 356, 355), (363, 432, 394), (398, 397, 399), (391, 397, 398), (397, 391, 395), (394, 400, 396), (395, 389, 396), (400, 394, 399), (406, 402, 405), (402, 393, 401), (393, 402, 404), (403, 398, 404), (412, 408, 410), (405, 401, 407), (402, 406, 408), (407, 403, 408), (412, 410, 411), (411, 407, 412), (410, 406, 409), (407, 411, 409), (338, 334, 333), (418, 416, 417), (422, 423, 424), (431, 429, 427), (446, 450, 449), (413, 385, 370), (366, 374, 384), (368, 366, 384), (413, 368, 385), (368, 384, 385), (571, 389, 391), (390, 363, 394), (462, 465, 469), (385, 566, 388), (432, 393, 394), (400, 399, 397), (420, 392, 373), (420, 367, 391), (392, 393, 373), (416, 368, 415), (420, 419, 423), (419, 421, 425), (413, 420, 422), (421, 413, 424), (413, 421, 420), (369, 426, 428), (371, 428, 435), (434, 435, 436), (438, 433, 437), (432, 371, 434), (427, 432, 436), (432, 371, 427), (372, 373, 429), (373, 427, 429), (372, 431, 433), (428, 437, 431), (436, 428, 429), (428, 431, 429), (439, 430, 433), (438, 437, 441), (441, 439, 438), (437, 428, 440), (426, 428, 439), (440, 426, 441), (444, 442, 445), (417, 414, 418), (418, 443, 416), (433, 439, 372), (372, 445, 414), (445, 439, 369), (418, 443, 416), (447, 446, 448), (449, 453, 448), (457, 456, 467), (459, 455, 469), (505, 518, 519), (467, 464, 455), (460, 461, 463), (467, 466, 461), (396, 400, 397), (413, 456, 457), (420, 413, 457), (455, 420, 457), (367, 459, 458), (451, 454, 457), (454, 450, 452), (457, 454, 456), (454, 452, 456), (367, 455, 459), (370, 367, 458), (452, 370, 458), (561, 557, 554), (448, 451, 447), (476, 482, 481), (329, 328, 327), (456, 452, 466), (453, 450, 465), (462, 451, 465), (461, 454, 462), (452, 450, 460), (468, 452, 460), (469, 468, 465), (468, 460, 465), (376, 563, 566), (489, 485, 483), (363, 365, 509), (368, 369, 477), (369, 484, 477), (366, 477, 485), (364, 366, 485), (478, 364, 485), (471, 470, 472), (472, 476, 471), (473, 479, 472), (471, 475, 470), (488, 486, 487), (483, 488, 487), (480, 483, 487), (486, 489, 482), (489, 483, 481), (482, 489, 481), (483, 477, 488), (4, 572, 574), (478, 486, 488), (482, 476, 487), (480, 474, 481), (486, 478, 489), (496, 492, 500), (497, 496, 498), (502, 494, 501), (520, 507, 519), (523, 510, 515), (520, 523, 514), (522, 523, 520), (512, 513, 517), (513, 522, 517), (522, 520, 519), (517, 522, 518), (522, 519, 518), (514, 517, 516), (520, 514, 516), (514, 515, 511), (515, 521, 511), (521, 513, 511), (521, 508, 513), (522, 509, 523), (454, 461, 460), (513, 491, 522), (511, 490, 514), (515, 504, 521), (563, 388, 569), (569, 388, 566), (391, 392, 420), (388, 375, 568), (383, 388, 568), (562, 551, 558), (554, 539, 555), (550, 540, 549), (559, 544, 562), (365, 376, 546), (543, 365, 546), (363, 491, 508), (369, 386, 364), (369, 387, 386), (369, 371, 551), (364, 478, 484), (369, 551, 387), (371, 543, 551), (376, 387, 530), (542, 376, 530), (550, 549, 525), (549, 548, 525), (527, 547, 528), (532, 528, 529), (538, 553, 560), (545, 525, 548), (527, 533, 547), (525, 545, 531), (531, 541, 550), (324, 325, 326), (557, 552, 553), (556, 561, 555), (557, 553, 554), (555, 561, 554), (367, 571, 391), (535, 559, 524), (557, 535, 524), (552, 557, 524), (537, 553, 552), (537, 560, 553), (558, 556, 560), (558, 560, 537), (562, 558, 537), (536, 562, 537), (546, 561, 558), (553, 538, 554), (536, 532, 524), (544, 559, 535), (561, 546, 557), (557, 542, 535), (524, 526, 552), (387, 579, 576), (533, 537, 552), (469, 468, 458), (541, 556, 555), (537, 533, 536), (494, 507, 499), (545, 560, 556), (565, 386, 566), (564, 377, 565), (570, 569, 567), (570, 377, 569), (375, 568, 569), (568, 375, 567), (500, 495, 498), (498, 503, 497), (502, 506, 494), (497, 490, 496), (501, 505, 502), (499, 493, 501), (514, 503, 517), (516, 493, 520), (518, 505, 516), (517, 495, 512), (512, 492, 511), (574, 572, 575), (450, 446, 447), (575, 7, 574), (573, 5, 575), (533, 527, 528), (579, 578, 576), (579, 387, 578), (577, 377, 576), (578, 386, 577), (365, 363, 370)])
me_circle.polygons.foreach_set('material_index', [8, 8, 8, 8, 8, 8, 0, 0, 0, 0, 0, 0, 0, 0, 0, 0, 0, 0, 0, 0, 0, 0, 0, 0, 0, 0, 0, 0, 0, 0, 0, 0, 0, 0, 0, 0, 0, 0, 0, 0, 0, 0, 0, 0, 0, 0, 0, 0, 0, 0, 0, 0, 0, 0, 0, 0, 0, 0, 0, 0, 0, 0, 0, 0, 0, 0, 0, 0, 0, 0, 0, 0, 0, 0, 0, 0, 0, 0, 0, 0, 0, 0, 0, 0, 0, 0, 0, 0, 0, 0, 0, 0, 0, 0, 0, 0, 0, 0, 0, 0, 0, 0, 0, 0, 0, 0, 0, 0, 0, 0, 0, 0, 0, 0, 0, 0, 0, 0, 0, 0, 0, 0, 0, 0, 0, 0, 0, 0, 0, 0, 0, 0, 0, 0, 0, 0, 0, 0, 0, 0, 0, 0, 0, 0, 0, 0, 0, 0, 0, 0, 0, 0, 0, 0, 0, 0, 0, 0, 0, 0, 0, 0, 0, 0, 0, 0, 0, 0, 0, 0, 0, 0, 0, 0, 0, 0, 0, 0, 0, 0, 0, 0, 0, 0, 0, 0, 3, 3, 3, 3, 3, 3, 3, 0, 3, 3, 3, 3, 3, 3, 3, 3, 3, 3, 3, 0, 3, 3, 3, 3, 3, 3, 3, 3, 3, 3, 3, 0, 3, 3, 3, 3, 3, 3, 3, 3, 3, 3, 3, 0, 3, 3, 3, 3, 3, 3, 3, 3, 3, 3, 3, 0, 3, 3, 3, 3, 3, 3, 3, 3, 3, 3, 3, 0, 3, 3, 3, 3, 3, 0, 3, 0, 0, 3, 3, 0, 3, 0, 0, 0, 9, 9, 0, 0, 0, 0, 9, 0, 9, 9, 10, 10, 10, 10, 0, 0, 0, 2, 7, 2, 0, 11, 4, 0, 4, 0, 0, 7, 7, 7, 7, 7, 7, 7, 7, 7, 7, 7, 7, 7, 7, 7, 7, 7, 7, 0, 6, 10, 0, 0, 2, 0, 1, 1, 0, 4, 4, 0, 10, 10, 0, 0, 10, 0, 0, 0, 6, 6, 0, 6, 0, 1, 6, 1, 6, 6, 0, 6, 6, 0, 0, 0, 6, 6, 4, 6, 0, 1, 0, 1, 6, 6, 0, 6, 6, 0, 6, 0, 5, 2, 2, 2, 2, 2, 2, 2, 2, 4, 0, 4, 2, 2, 2, 2, 2, 0, 2, 2, 0, 2, 2, 0, 2, 2, 0, 2, 2, 4, 4, 5, 2, 2, 2, 2, 2, 2, 2, 2, 2, 2, 2, 2, 5, 5, 2, 2, 2, 2, 2, 2, 2, 2, 2, 2, 2, 0, 2, 2, 2, 2, 4, 4, 4, 5, 5, 2, 2, 2, 2, 2, 2, 2, 2, 2, 2, 2, 2, 2, 2, 2, 2, 2, 2, 2, 2, 2, 2, 2, 0, 0, 0, 0, 0, 0, 0, 0, 2, 2, 2, 2, 2, 0, 2, 2, 2, 2, 8, 8, 8, 8, 0, 8, 0, 0, 4, 8, 8, 8, 8, 8, 8, 0, 0, 0, 0, 0, 0, 0, 0, 0, 0, 0, 0, 0, 0, 0, 0, 0, 0, 0, 0, 0, 0, 0, 0, 0, 0, 0, 0, 0, 0, 0, 0, 0, 0, 0, 0, 0, 0, 0, 0, 0, 0, 0, 0, 0, 0, 0, 0, 0, 0, 0, 0, 0, 0, 0, 0, 0, 0, 0, 0, 0, 0, 0, 0, 0, 0, 0, 0, 0, 0, 0, 0, 0, 0, 0, 0, 0, 0, 0, 0, 0, 0, 0, 0, 0, 0, 0, 0, 0, 0, 0, 0, 0, 0, 0, 0, 0, 0, 0, 0, 0, 0, 0, 0, 0, 0, 0, 0, 0, 0, 0, 0, 0, 0, 0, 0, 0, 0, 0, 0, 0, 0, 0, 0, 0, 0, 0, 0, 0, 0, 0, 0, 0, 0, 0, 0, 0, 0, 0, 0, 0, 0, 0, 0, 0, 0, 0, 0, 0, 0, 0, 0, 0, 0, 0, 0, 0, 0, 0, 0, 0, 0, 0, 0, 0, 0, 0, 0, 0, 0, 0, 0, 0, 0, 0, 0, 0, 0, 0, 0, 0, 0, 0, 0, 0, 0, 0, 0, 0, 0, 0, 0, 0, 0, 0, 0, 0, 0, 0, 0, 0, 0, 0, 0, 0, 0, 0, 0, 0, 0, 3, 3, 3, 3, 3, 3, 3, 3, 0, 0, 3, 3, 3, 3, 3, 3, 3, 3, 3, 3, 3, 3, 0, 0, 3, 3, 3, 3, 3, 3, 3, 3, 3, 3, 3, 3, 0, 0, 3, 3, 3, 3, 3, 3, 3, 3, 3, 3, 3, 3, 0, 0, 3, 3, 3, 3, 3, 3, 3, 3, 3, 3, 3, 3, 0, 0, 3, 3, 3, 3, 3, 3, 3, 3, 3, 3, 3, 3, 0, 0, 3, 3, 3, 3, 3, 0, 3, 0, 2, 3, 0, 2, 0, 0, 0, 9, 9, 0, 0, 0, 0, 9, 0, 9, 9, 0, 10, 10, 10, 0, 0, 0, 2, 7, 2, 0, 11, 4, 11, 11, 11, 11, 4, 4, 4, 4, 4, 0, 4, 4, 0, 0, 10, 4, 7, 7, 7, 7, 7, 7, 7, 7, 7, 7, 7, 7, 7, 7, 7, 7, 7, 7, 3, 6, 10, 0, 2, 4, 4, 4, 4, 4, 4, 4, 2, 0, 4, 7, 4, 4, 4, 0, 10, 10, 0, 0, 10, 0, 0, 6, 6, 0, 6, 0, 1, 1, 1, 6, 6, 6, 0, 6, 6, 0, 0, 6, 6, 6, 0, 1, 1, 6, 6, 5, 2, 2, 2, 2, 2, 2, 2, 7, 4, 4, 4, 4, 0, 0, 0, 0, 4, 4, 4, 2, 2, 2, 3, 2, 2, 2, 2, 0, 0, 0, 0, 0, 2, 4, 4, 4, 4, 4, 4, 5, 2, 2, 2, 2, 2, 2, 2, 2, 2, 2, 8, 2, 2, 2, 2, 2, 5, 5, 2, 2, 2, 2, 2, 2, 2, 2, 2, 2, 2, 2, 2, 2, 2, 2, 2, 2, 2, 2, 0, 0, 4, 0, 0, 2, 2, 2, 2, 4, 4, 4, 4, 4, 4, 4, 4, 4, 4, 4, 5, 5, 5, 2, 2, 2, 2, 2, 2, 0, 2, 2, 2, 2, 4, 2, 2, 2, 2, 2, 2, 2, 2, 2, 2, 2, 2, 2, 2, 2, 2, 0, 2, 2, 2, 2, 2, 2, 0, 0, 0, 0, 0, 0, 0, 2, 2, 2, 2, 2, 0, 2, 2, 2, 2, 8, 2, 8, 8, 2, 8, 0, 0, 4, 11])
me_circle.materials.append(mat_boden)
me_circle.materials.append(mat_dachoberflaeche)
me_circle.materials.append(mat_fensterrahmen)
me_circle.materials.append(mat_zaun)
me_circle.materials.append(mat_putz)
me_circle.materials.append(mat_fensterscheibe)
me_circle.materials.append(mat_dachvorderseite)
me_circle.materials.append(mat_kamin)
me_circle.materials.append(mat_tuer)
me_circle.materials.append(mat_steg)
me_circle.materials.append(mat_vordach)
me_circle.materials.append(mat_fundament)
me_circle.use_remesh_preserve_volume = False
me_circle.use_remesh_preserve_attributes = False
me_circle.use_mirror_vertex_groups = False
me_circle.update()

# ---- objects
ob_fischerhaus = bpy.data.objects.new('Fischerhaus', me_circle)

# ---- transforms, parenting, visibility, modifiers, constraints
ob_fischerhaus.location = (0.0, 0.0, 0.0)
ob_fischerhaus.scale = (0.5, 0.5, 0.5)
ob_fischerhaus.lineart.crease_threshold = 0.0

# ---- collection membership
col_collection_1.objects.link(ob_fischerhaus)

# ---- scene / render settings (as saved in the file)
scene.frame_start = 1; scene.frame_end = 250; scene.frame_set(0)
scene.render.engine = 'BLENDER_EEVEE_NEXT'
scene.render.resolution_percentage = 50
scene.render.dither_intensity = 0.0
scene.cycles.use_denoising = False
scene.cycles.samples = 10
scene.cycles.sampling_pattern = 'TABULATED_SOBOL'
scene.cycles.light_sampling_threshold = 0.0
scene.cycles.use_adaptive_sampling = False
scene.cycles.use_light_tree = False
scene.cycles.blur_glossy = 0.0
scene.cycles.volume_bounces = 1
scene.cycles.pixel_filter_type = 'GAUSSIAN'
scene.cycles.sample_clamp_indirect = 0.0
scene.view_settings.view_transform = 'Standard'
bpy.context.view_layer.update()

# ---- added for rendering (the .blend has no active camera and no usable light): camera, sun
cam_auto = bpy.data.cameras.new('AutoCamera')
cam_auto.lens = 50.0
cam_auto.sensor_width = 36.0
cam_auto.clip_end = 1000.0
ob_auto_camera = bpy.data.objects.new('AutoCamera', cam_auto)
scene.collection.objects.link(ob_auto_camera)
ob_auto_camera.location = (6.52326, -5.62947, 5.12489)
ob_auto_camera.rotation_euler = (1.09748, -7.21219e-08, 0.694738)
scene.camera = ob_auto_camera
light_auto_sun = bpy.data.lights.new('AutoSun', 'SUN')
light_auto_sun.energy = 3.0
light_auto_sun.angle = 0.0523599
ob_auto_sun = bpy.data.objects.new('AutoSun', light_auto_sun)
scene.collection.objects.link(ob_auto_sun)
ob_auto_sun.rotation_euler = (0.872665, 0.174533, 0.523599)
bpy.context.view_layer.update()
